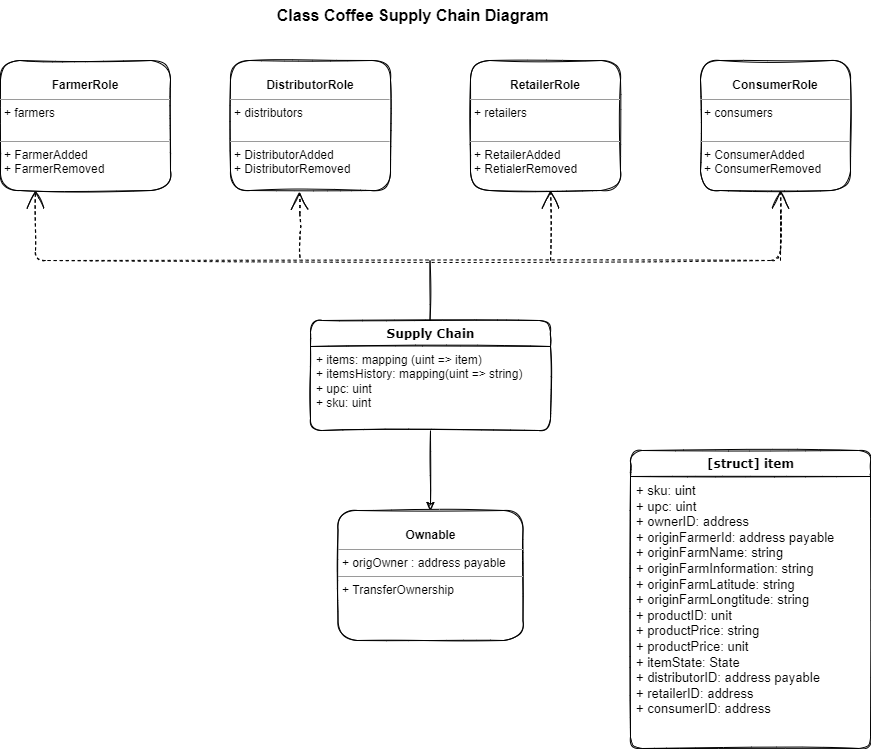

The diagram above was exported from draw.io. Its source (the exported page's mxGraphModel, read from the mxfile embedded in the PNG):
<mxGraphModel dx="1055" dy="675" grid="1" gridSize="10" guides="1" tooltips="1" connect="1" arrows="1" fold="1" page="1" pageScale="1" pageWidth="1100" pageHeight="850" math="0" shadow="0">
  <root>
    <mxCell id="0" />
    <mxCell id="1" parent="0" />
    <mxCell id="b94bc138ca980ef-13" style="edgeStyle=orthogonalEdgeStyle;rounded=1;html=1;dashed=1;labelBackgroundColor=none;startArrow=none;startFill=0;startSize=8;endArrow=open;endFill=0;endSize=16;fontFamily=Verdana;fontSize=12;movable=1;resizable=1;rotatable=1;deletable=1;editable=1;connectable=1;sketch=1;" parent="1" target="b94bc138ca980ef-1" edge="1">
      <mxGeometry relative="1" as="geometry">
        <Array as="points">
          <mxPoint x="910" y="310" />
          <mxPoint x="165" y="310" />
        </Array>
        <mxPoint x="910" y="260" as="sourcePoint" />
      </mxGeometry>
    </mxCell>
    <mxCell id="QqfKLqwvXX2m-h4BVBUy-17" value="" style="edgeStyle=orthogonalEdgeStyle;rounded=1;orthogonalLoop=1;jettySize=auto;html=1;movable=1;resizable=1;rotatable=1;deletable=1;editable=1;connectable=1;sketch=1;" parent="1" source="235556782a83e6d0-1" target="QqfKLqwvXX2m-h4BVBUy-8" edge="1">
      <mxGeometry relative="1" as="geometry" />
    </mxCell>
    <mxCell id="235556782a83e6d0-1" value="Supply Chain" style="swimlane;html=1;fontStyle=1;align=center;verticalAlign=top;childLayout=stackLayout;horizontal=1;startSize=26;horizontalStack=0;resizeParent=1;resizeLast=0;collapsible=1;marginBottom=0;swimlaneFillColor=#ffffff;rounded=1;shadow=0;comic=0;labelBackgroundColor=none;strokeWidth=1;fillColor=none;fontFamily=Verdana;fontSize=12;movable=1;resizable=1;rotatable=1;deletable=1;editable=1;connectable=1;sketch=1;" parent="1" vertex="1">
      <mxGeometry x="440" y="370" width="240" height="110" as="geometry" />
    </mxCell>
    <mxCell id="235556782a83e6d0-7" value="+ items: mapping (uint =&amp;gt; item)&lt;br&gt;+ itemsHistory: mapping(uint =&amp;gt; string)&amp;nbsp;&lt;br&gt;+ upc: uint&lt;br&gt;+ sku: uint" style="text;html=1;strokeColor=none;fillColor=none;align=left;verticalAlign=top;spacingLeft=4;spacingRight=4;whiteSpace=wrap;overflow=hidden;rotatable=1;points=[[0,0.5],[1,0.5]];portConstraint=eastwest;movable=1;resizable=1;deletable=1;editable=1;connectable=1;rounded=1;sketch=1;" parent="235556782a83e6d0-1" vertex="1">
      <mxGeometry y="26" width="240" height="74" as="geometry" />
    </mxCell>
    <mxCell id="b94bc138ca980ef-1" value="&lt;p style=&quot;margin:0px;margin-top:4px;text-align:center;&quot;&gt;&lt;br&gt;&lt;b&gt;FarmerRole&lt;/b&gt;&lt;/p&gt;&lt;hr size=&quot;1&quot;&gt;&lt;p style=&quot;margin:0px;margin-left:4px;&quot;&gt;+ farmers&lt;br&gt;&lt;br&gt;&lt;/p&gt;&lt;hr size=&quot;1&quot;&gt;&lt;p style=&quot;margin:0px;margin-left:4px;&quot;&gt;+ FarmerAdded&lt;br&gt;+ FarmerRemoved&lt;/p&gt;" style="verticalAlign=top;align=left;overflow=fill;fontSize=12;fontFamily=Helvetica;html=1;rounded=1;shadow=0;comic=0;labelBackgroundColor=none;strokeWidth=1;movable=1;resizable=1;rotatable=1;deletable=1;editable=1;connectable=1;sketch=1;" parent="1" vertex="1">
      <mxGeometry x="130" y="110" width="170" height="130" as="geometry" />
    </mxCell>
    <mxCell id="QqfKLqwvXX2m-h4BVBUy-1" value="&lt;p style=&quot;margin:0px;margin-top:4px;text-align:center;&quot;&gt;&lt;br&gt;&lt;b&gt;DistributorRole&lt;/b&gt;&lt;/p&gt;&lt;hr size=&quot;1&quot;&gt;&lt;p style=&quot;margin:0px;margin-left:4px;&quot;&gt;+ distributors&lt;br&gt;&lt;br&gt;&lt;/p&gt;&lt;hr size=&quot;1&quot;&gt;&lt;p style=&quot;margin:0px;margin-left:4px;&quot;&gt;+ DistributorAdded&lt;br&gt;+ DistributorRemoved&lt;/p&gt;" style="verticalAlign=top;align=left;overflow=fill;fontSize=12;fontFamily=Helvetica;html=1;rounded=1;shadow=0;comic=0;labelBackgroundColor=none;strokeWidth=1;movable=1;resizable=1;rotatable=1;deletable=1;editable=1;connectable=1;sketch=1;" parent="1" vertex="1">
      <mxGeometry x="360" y="110" width="160" height="130" as="geometry" />
    </mxCell>
    <mxCell id="QqfKLqwvXX2m-h4BVBUy-2" value="&lt;p style=&quot;margin:0px;margin-top:4px;text-align:center;&quot;&gt;&lt;br&gt;&lt;b&gt;RetailerRole&lt;/b&gt;&lt;/p&gt;&lt;hr size=&quot;1&quot;&gt;&lt;p style=&quot;margin:0px;margin-left:4px;&quot;&gt;+ retailers&lt;br&gt;&lt;br&gt;&lt;/p&gt;&lt;hr size=&quot;1&quot;&gt;&lt;p style=&quot;margin:0px;margin-left:4px;&quot;&gt;+ RetailerAdded&lt;br&gt;+ RetialerRemoved&lt;/p&gt;" style="verticalAlign=top;align=left;overflow=fill;fontSize=12;fontFamily=Helvetica;html=1;rounded=1;shadow=0;comic=0;labelBackgroundColor=none;strokeWidth=1;movable=1;resizable=1;rotatable=1;deletable=1;editable=1;connectable=1;sketch=1;" parent="1" vertex="1">
      <mxGeometry x="600" y="110" width="150" height="130" as="geometry" />
    </mxCell>
    <mxCell id="QqfKLqwvXX2m-h4BVBUy-3" value="&lt;p style=&quot;margin:0px;margin-top:4px;text-align:center;&quot;&gt;&lt;br&gt;&lt;b&gt;ConsumerRole&lt;/b&gt;&lt;/p&gt;&lt;hr size=&quot;1&quot;&gt;&lt;p style=&quot;margin:0px;margin-left:4px;&quot;&gt;+ consumers&lt;br&gt;&lt;br&gt;&lt;/p&gt;&lt;hr size=&quot;1&quot;&gt;&lt;p style=&quot;margin:0px;margin-left:4px;&quot;&gt;+ ConsumerAdded&lt;br&gt;+ ConsumerRemoved&lt;/p&gt;" style="verticalAlign=top;align=left;overflow=fill;fontSize=12;fontFamily=Helvetica;html=1;rounded=1;shadow=0;comic=0;labelBackgroundColor=none;strokeWidth=1;movable=1;resizable=1;rotatable=1;deletable=1;editable=1;connectable=1;sketch=1;" parent="1" vertex="1">
      <mxGeometry x="830" y="110" width="150" height="130" as="geometry" />
    </mxCell>
    <mxCell id="QqfKLqwvXX2m-h4BVBUy-6" value="[struct] item" style="swimlane;html=1;fontStyle=1;align=center;verticalAlign=top;childLayout=stackLayout;horizontal=1;startSize=26;horizontalStack=0;resizeParent=1;resizeLast=0;collapsible=1;marginBottom=0;swimlaneFillColor=#ffffff;rounded=1;shadow=0;comic=0;labelBackgroundColor=none;strokeWidth=1;fillColor=none;fontFamily=Verdana;fontSize=12;movable=1;resizable=1;rotatable=1;deletable=1;editable=1;connectable=1;sketch=1;" parent="1" vertex="1">
      <mxGeometry x="760" y="500" width="240" height="298" as="geometry">
        <mxRectangle x="760" y="500" width="130" height="30" as="alternateBounds" />
      </mxGeometry>
    </mxCell>
    <mxCell id="QqfKLqwvXX2m-h4BVBUy-7" value="&lt;font style=&quot;font-size: 13px;&quot;&gt;+ sku: uint&lt;br&gt;+ upc: uint&lt;br&gt;+ ownerID: address&lt;br&gt;+ originFarmerId: address payable&lt;br&gt;+ originFarmName: string&lt;br&gt;+ originFarmInformation: string&lt;br&gt;+ originFarmLatitude: string&lt;br&gt;+ originFarmLongtitude: string&lt;br&gt;+ productID: unit&lt;br&gt;+ productPrice: string&lt;br&gt;+ productPrice: unit&lt;br&gt;+ itemState: State&lt;br&gt;+ distributorID: address payable&amp;nbsp;&lt;br&gt;+ retailerID: address&lt;br&gt;+ consumerID: address&lt;/font&gt;" style="text;html=1;strokeColor=none;fillColor=none;align=left;verticalAlign=top;spacingLeft=4;spacingRight=4;whiteSpace=wrap;overflow=hidden;rotatable=1;points=[[0,0.5],[1,0.5]];portConstraint=eastwest;movable=1;resizable=1;deletable=1;editable=1;connectable=1;rounded=1;sketch=1;" parent="QqfKLqwvXX2m-h4BVBUy-6" vertex="1">
      <mxGeometry y="26" width="240" height="264" as="geometry" />
    </mxCell>
    <mxCell id="QqfKLqwvXX2m-h4BVBUy-8" value="&lt;p style=&quot;margin:0px;margin-top:4px;text-align:center;&quot;&gt;&lt;br&gt;&lt;b&gt;Ownable&lt;/b&gt;&lt;/p&gt;&lt;hr size=&quot;1&quot;&gt;&lt;p style=&quot;margin:0px;margin-left:4px;&quot;&gt;+ origOwner : address payable&lt;br&gt;&lt;/p&gt;&lt;hr size=&quot;1&quot;&gt;&lt;p style=&quot;margin:0px;margin-left:4px;&quot;&gt;+ TransferOwnership&lt;br&gt;&lt;br&gt;&lt;/p&gt;" style="verticalAlign=top;align=left;overflow=fill;fontSize=12;fontFamily=Helvetica;html=1;rounded=1;shadow=0;comic=0;labelBackgroundColor=none;strokeWidth=1;movable=1;resizable=1;rotatable=1;deletable=1;editable=1;connectable=1;sketch=1;" parent="1" vertex="1">
      <mxGeometry x="467.5" y="560" width="185" height="130" as="geometry" />
    </mxCell>
    <mxCell id="QqfKLqwvXX2m-h4BVBUy-10" style="edgeStyle=orthogonalEdgeStyle;rounded=1;html=1;dashed=1;labelBackgroundColor=none;startArrow=none;startFill=0;startSize=8;endArrow=open;endFill=0;endSize=16;fontFamily=Verdana;fontSize=12;entryX=0.431;entryY=1.008;entryDx=0;entryDy=0;entryPerimeter=0;movable=1;resizable=1;rotatable=1;deletable=1;editable=1;connectable=1;sketch=1;" parent="1" target="QqfKLqwvXX2m-h4BVBUy-1" edge="1">
      <mxGeometry relative="1" as="geometry">
        <mxPoint x="429.5" y="307" as="sourcePoint" />
        <mxPoint x="429.5" y="247" as="targetPoint" />
      </mxGeometry>
    </mxCell>
    <mxCell id="QqfKLqwvXX2m-h4BVBUy-12" style="edgeStyle=orthogonalEdgeStyle;rounded=1;html=1;dashed=1;labelBackgroundColor=none;startArrow=none;startFill=0;startSize=8;endArrow=open;endFill=0;endSize=16;fontFamily=Verdana;fontSize=12;movable=1;resizable=1;rotatable=1;deletable=1;editable=1;connectable=1;sketch=1;" parent="1" edge="1">
      <mxGeometry relative="1" as="geometry">
        <mxPoint x="680" y="310" as="sourcePoint" />
        <mxPoint x="680" y="240" as="targetPoint" />
      </mxGeometry>
    </mxCell>
    <mxCell id="QqfKLqwvXX2m-h4BVBUy-13" style="edgeStyle=orthogonalEdgeStyle;rounded=1;html=1;dashed=1;labelBackgroundColor=none;startArrow=none;startFill=0;startSize=8;endArrow=open;endFill=0;endSize=16;fontFamily=Verdana;fontSize=12;entryX=0.533;entryY=1;entryDx=0;entryDy=0;entryPerimeter=0;movable=1;resizable=1;rotatable=1;deletable=1;editable=1;connectable=1;sketch=1;" parent="1" target="QqfKLqwvXX2m-h4BVBUy-3" edge="1">
      <mxGeometry relative="1" as="geometry">
        <mxPoint x="910" y="310" as="sourcePoint" />
        <mxPoint x="910" y="250" as="targetPoint" />
      </mxGeometry>
    </mxCell>
    <mxCell id="QqfKLqwvXX2m-h4BVBUy-15" value="" style="endArrow=none;html=1;rounded=1;movable=1;resizable=1;rotatable=1;deletable=1;editable=1;connectable=1;sketch=1;" parent="1" edge="1">
      <mxGeometry width="50" height="50" relative="1" as="geometry">
        <mxPoint x="559.5" y="370" as="sourcePoint" />
        <mxPoint x="559.5" y="310" as="targetPoint" />
      </mxGeometry>
    </mxCell>
    <mxCell id="QqfKLqwvXX2m-h4BVBUy-18" value="&lt;b&gt;&lt;font style=&quot;font-size: 16px;&quot;&gt;Class Coffee Supply Chain Diagram&amp;nbsp;&lt;/font&gt;&lt;/b&gt;" style="text;html=1;strokeColor=none;fillColor=none;align=center;verticalAlign=middle;whiteSpace=wrap;rounded=1;movable=1;resizable=1;rotatable=1;deletable=1;editable=1;connectable=1;sketch=1;" parent="1" vertex="1">
      <mxGeometry x="400" y="50" width="290" height="30" as="geometry" />
    </mxCell>
  </root>
</mxGraphModel>